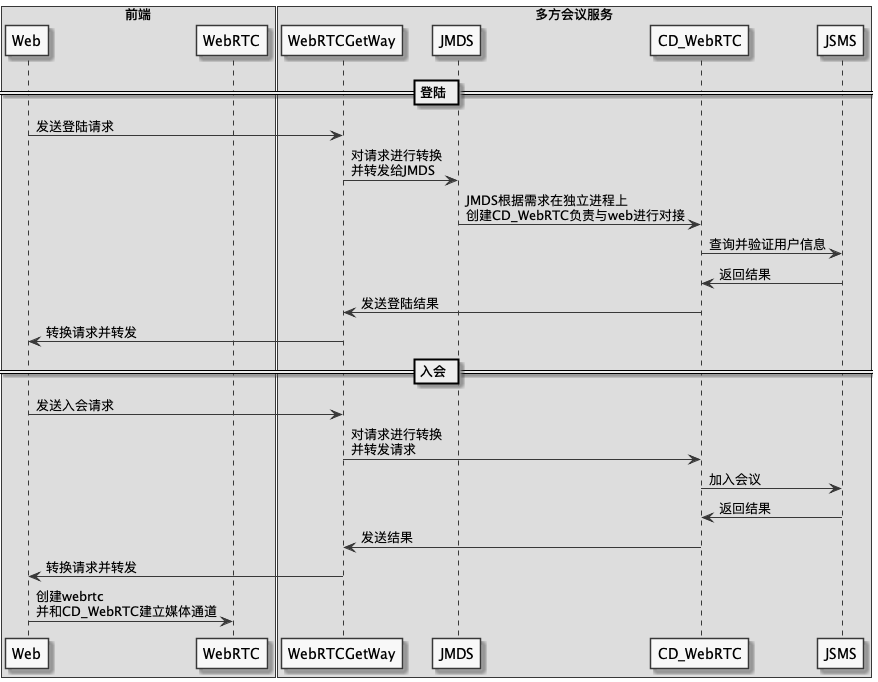

The diagram above was rendered by PlantUML. Its source (embedded in the PNG):
@startuml
skinparam monochrome true
box 前端
   participant Web as web
   participant WebRTC as webrtc
end box
box 多方会议服务
   participant WebRTCGetWay as webrtcgetway
   participant JMDS as jmds
   participant CD_WebRTC as cd_webrtc
   participant JSMS as jsms
end box

== 登陆 ==
web -> webrtcgetway: 发送登陆请求
webrtcgetway -> jmds: 对请求进行转换\n并转发给JMDS
jmds -> cd_webrtc: JMDS根据需求在独立进程上\n创建CD_WebRTC负责与web进行对接
cd_webrtc -> jsms: 查询并验证用户信息
jsms -> cd_webrtc: 返回结果
cd_webrtc -> webrtcgetway: 发送登陆结果
webrtcgetway -> web: 转换请求并转发

== 入会 ==
web -> webrtcgetway: 发送入会请求
webrtcgetway -> cd_webrtc: 对请求进行转换\n并转发请求
cd_webrtc -> jsms: 加入会议
jsms -> cd_webrtc: 返回结果
cd_webrtc -> webrtcgetway: 发送结果
webrtcgetway -> web: 转换请求并转发
web -> webrtc: 创建webrtc\n并和CD_WebRTC建立媒体通道
@enduml